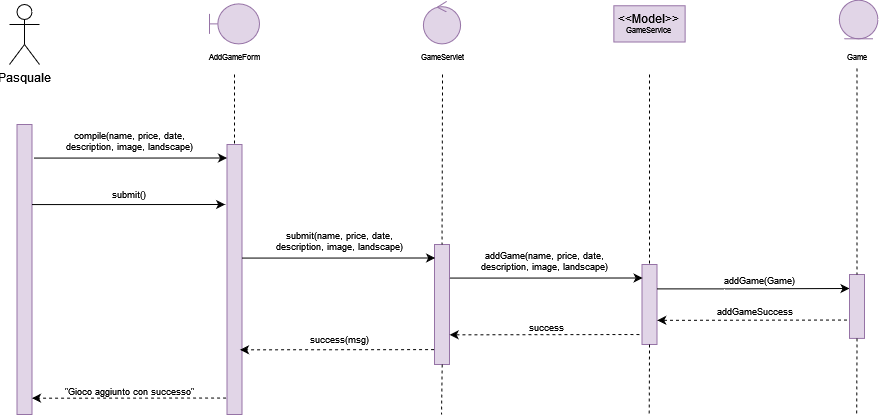

The diagram above was exported from draw.io. Its source (the exported page's mxGraphModel, read from the mxfile embedded in the PNG):
<mxGraphModel dx="1372" dy="717" grid="1" gridSize="10" guides="1" tooltips="1" connect="1" arrows="1" fold="1" page="1" pageScale="1" pageWidth="827" pageHeight="1169" math="0" shadow="0">
  <root>
    <mxCell id="0" />
    <mxCell id="1" parent="0" />
    <mxCell id="WPhjHyZeCxfKg7nktDVD-137" value="Pasquale" style="shape=umlActor;verticalLabelPosition=bottom;verticalAlign=top;html=1;outlineConnect=0;" vertex="1" parent="1">
      <mxGeometry x="770" y="540" width="30" height="60" as="geometry" />
    </mxCell>
    <mxCell id="WPhjHyZeCxfKg7nktDVD-138" value="" style="rounded=0;whiteSpace=wrap;html=1;fillColor=#e1d5e7;strokeColor=#9673a6;" vertex="1" parent="1">
      <mxGeometry x="777.5" y="660" width="15" height="290" as="geometry" />
    </mxCell>
    <mxCell id="WPhjHyZeCxfKg7nktDVD-139" value="" style="rounded=0;whiteSpace=wrap;html=1;fillColor=#e1d5e7;strokeColor=#9673a6;" vertex="1" parent="1">
      <mxGeometry x="987.5" y="680" width="15" height="270" as="geometry" />
    </mxCell>
    <mxCell id="WPhjHyZeCxfKg7nktDVD-140" value="" style="endArrow=none;dashed=1;html=1;rounded=0;fontSize=8;entryX=0.5;entryY=0;entryDx=0;entryDy=0;exitX=0.5;exitY=1;exitDx=0;exitDy=0;" edge="1" parent="1" target="WPhjHyZeCxfKg7nktDVD-139">
      <mxGeometry width="50" height="50" relative="1" as="geometry">
        <mxPoint x="995.0000000000002" y="610" as="sourcePoint" />
        <mxPoint x="1017.5" y="670" as="targetPoint" />
      </mxGeometry>
    </mxCell>
    <mxCell id="WPhjHyZeCxfKg7nktDVD-142" value="&lt;div&gt;AddGameForm&lt;/div&gt;" style="text;html=1;strokeColor=none;fillColor=none;align=center;verticalAlign=middle;whiteSpace=wrap;rounded=0;fontSize=8;" vertex="1" parent="1">
      <mxGeometry x="980" y="585" width="30" height="15" as="geometry" />
    </mxCell>
    <mxCell id="WPhjHyZeCxfKg7nktDVD-143" value="submit()" style="text;html=1;strokeColor=none;fillColor=none;align=center;verticalAlign=middle;whiteSpace=wrap;rounded=0;fontSize=9;" vertex="1" parent="1">
      <mxGeometry x="830" y="720" width="120" height="20" as="geometry" />
    </mxCell>
    <mxCell id="WPhjHyZeCxfKg7nktDVD-145" value="GameServlet" style="text;html=1;strokeColor=none;fillColor=none;align=center;verticalAlign=middle;whiteSpace=wrap;rounded=0;fontSize=8;" vertex="1" parent="1">
      <mxGeometry x="1187.5" y="585" width="30" height="15" as="geometry" />
    </mxCell>
    <mxCell id="WPhjHyZeCxfKg7nktDVD-146" value="" style="rounded=0;whiteSpace=wrap;html=1;fillColor=#e1d5e7;strokeColor=#9673a6;" vertex="1" parent="1">
      <mxGeometry x="1195" y="780" width="15" height="120" as="geometry" />
    </mxCell>
    <mxCell id="WPhjHyZeCxfKg7nktDVD-147" value="" style="endArrow=none;dashed=1;html=1;rounded=0;fontSize=8;entryX=0.5;entryY=0;entryDx=0;entryDy=0;" edge="1" parent="1" target="WPhjHyZeCxfKg7nktDVD-146">
      <mxGeometry width="50" height="50" relative="1" as="geometry">
        <mxPoint x="1203" y="610" as="sourcePoint" />
        <mxPoint x="1247.5" y="683.5" as="targetPoint" />
      </mxGeometry>
    </mxCell>
    <mxCell id="WPhjHyZeCxfKg7nktDVD-149" value="" style="rounded=0;whiteSpace=wrap;html=1;fillColor=#e1d5e7;strokeColor=#9673a6;" vertex="1" parent="1">
      <mxGeometry x="1402.5" y="800" width="15" height="80" as="geometry" />
    </mxCell>
    <mxCell id="WPhjHyZeCxfKg7nktDVD-150" value="" style="endArrow=none;dashed=1;html=1;rounded=0;fontSize=8;entryX=0.5;entryY=0;entryDx=0;entryDy=0;" edge="1" parent="1" target="WPhjHyZeCxfKg7nktDVD-149">
      <mxGeometry width="50" height="50" relative="1" as="geometry">
        <mxPoint x="1410" y="610" as="sourcePoint" />
        <mxPoint x="1432.5" y="708.5" as="targetPoint" />
      </mxGeometry>
    </mxCell>
    <mxCell id="WPhjHyZeCxfKg7nktDVD-152" value="Game" style="text;html=1;strokeColor=none;fillColor=none;align=center;verticalAlign=middle;whiteSpace=wrap;rounded=0;fontSize=8;" vertex="1" parent="1">
      <mxGeometry x="1602.5" y="585.0000000000001" width="30" height="15" as="geometry" />
    </mxCell>
    <mxCell id="WPhjHyZeCxfKg7nktDVD-153" value="" style="endArrow=classic;html=1;rounded=0;exitX=1;exitY=0;exitDx=0;exitDy=0;entryX=-0.125;entryY=0.121;entryDx=0;entryDy=0;entryPerimeter=0;" edge="1" parent="1">
      <mxGeometry width="50" height="50" relative="1" as="geometry">
        <mxPoint x="792.5" y="740.0700000000002" as="sourcePoint" />
        <mxPoint x="985.6250000000002" y="740" as="targetPoint" />
        <Array as="points">
          <mxPoint x="840" y="740.0700000000002" />
          <mxPoint x="860" y="740.0700000000002" />
        </Array>
      </mxGeometry>
    </mxCell>
    <mxCell id="WPhjHyZeCxfKg7nktDVD-154" value="" style="endArrow=classic;html=1;rounded=0;exitX=1;exitY=0;exitDx=0;exitDy=0;entryX=-0.125;entryY=0.121;entryDx=0;entryDy=0;entryPerimeter=0;" edge="1" parent="1">
      <mxGeometry width="50" height="50" relative="1" as="geometry">
        <mxPoint x="1002.5000000000002" y="793.5700000000002" as="sourcePoint" />
        <mxPoint x="1195.625" y="793.5" as="targetPoint" />
        <Array as="points">
          <mxPoint x="1050" y="793.5700000000002" />
          <mxPoint x="1070" y="793.5700000000002" />
        </Array>
      </mxGeometry>
    </mxCell>
    <mxCell id="WPhjHyZeCxfKg7nktDVD-155" value="" style="endArrow=classic;html=1;rounded=0;exitX=1;exitY=0;exitDx=0;exitDy=0;entryX=-0.125;entryY=0.121;entryDx=0;entryDy=0;entryPerimeter=0;" edge="1" parent="1">
      <mxGeometry width="50" height="50" relative="1" as="geometry">
        <mxPoint x="794.3800000000001" y="693.5700000000002" as="sourcePoint" />
        <mxPoint x="987.5050000000001" y="693.5" as="targetPoint" />
        <Array as="points">
          <mxPoint x="841.8800000000001" y="693.5700000000002" />
          <mxPoint x="861.8800000000001" y="693.5700000000002" />
        </Array>
      </mxGeometry>
    </mxCell>
    <mxCell id="WPhjHyZeCxfKg7nktDVD-156" value="" style="endArrow=classic;html=1;rounded=0;dashed=1;fontSize=7;exitX=-0.047;exitY=0.97;exitDx=0;exitDy=0;exitPerimeter=0;" edge="1" parent="1">
      <mxGeometry width="50" height="50" relative="1" as="geometry">
        <mxPoint x="1194.505" y="885.0999999999999" as="sourcePoint" />
        <mxPoint x="1000.5" y="885.29" as="targetPoint" />
      </mxGeometry>
    </mxCell>
    <mxCell id="WPhjHyZeCxfKg7nktDVD-157" value="" style="endArrow=classic;html=1;rounded=0;exitX=1;exitY=0;exitDx=0;exitDy=0;entryX=-0.125;entryY=0.121;entryDx=0;entryDy=0;entryPerimeter=0;" edge="1" parent="1">
      <mxGeometry width="50" height="50" relative="1" as="geometry">
        <mxPoint x="1210" y="813.5700000000002" as="sourcePoint" />
        <mxPoint x="1403.125" y="813.5" as="targetPoint" />
        <Array as="points">
          <mxPoint x="1257.5" y="813.5700000000002" />
          <mxPoint x="1277.5" y="813.5700000000002" />
        </Array>
      </mxGeometry>
    </mxCell>
    <mxCell id="WPhjHyZeCxfKg7nktDVD-158" value="&lt;div style=&quot;font-size: 9px&quot;&gt;&lt;font style=&quot;font-size: 9px&quot;&gt;compile(name, price, date, &lt;br&gt;description, image, landscape)&lt;/font&gt;&lt;/div&gt;" style="text;html=1;strokeColor=none;fillColor=none;align=center;verticalAlign=middle;whiteSpace=wrap;rounded=0;fontSize=9;" vertex="1" parent="1">
      <mxGeometry x="792.5" y="660" width="195" height="33.5" as="geometry" />
    </mxCell>
    <mxCell id="WPhjHyZeCxfKg7nktDVD-159" value="success(msg)" style="text;html=1;strokeColor=none;fillColor=none;align=center;verticalAlign=middle;whiteSpace=wrap;rounded=0;fontSize=9;" vertex="1" parent="1">
      <mxGeometry x="1002.5" y="858.3200000000002" width="195" height="33.5" as="geometry" />
    </mxCell>
    <mxCell id="WPhjHyZeCxfKg7nktDVD-160" value="&quot;Gioco aggiunto con successo&quot;" style="text;html=1;strokeColor=none;fillColor=none;align=center;verticalAlign=middle;whiteSpace=wrap;rounded=0;fontSize=9;" vertex="1" parent="1">
      <mxGeometry x="792.5" y="910" width="195" height="33.5" as="geometry" />
    </mxCell>
    <mxCell id="WPhjHyZeCxfKg7nktDVD-161" value="success" style="text;html=1;strokeColor=none;fillColor=none;align=center;verticalAlign=middle;whiteSpace=wrap;rounded=0;fontSize=9;" vertex="1" parent="1">
      <mxGeometry x="1210" y="846.5" width="195" height="33.5" as="geometry" />
    </mxCell>
    <mxCell id="WPhjHyZeCxfKg7nktDVD-162" value="" style="endArrow=classic;html=1;rounded=0;dashed=1;fontSize=7;" edge="1" parent="1">
      <mxGeometry width="50" height="50" relative="1" as="geometry">
        <mxPoint x="1399.88" y="870" as="sourcePoint" />
        <mxPoint x="1210.13" y="870.3199999999999" as="targetPoint" />
      </mxGeometry>
    </mxCell>
    <mxCell id="WPhjHyZeCxfKg7nktDVD-163" value="" style="endArrow=classic;html=1;rounded=0;dashed=1;fontSize=7;exitX=-0.047;exitY=0.97;exitDx=0;exitDy=0;exitPerimeter=0;" edge="1" parent="1">
      <mxGeometry width="50" height="50" relative="1" as="geometry">
        <mxPoint x="986.5049999999999" y="933.5" as="sourcePoint" />
        <mxPoint x="792.5" y="933.69" as="targetPoint" />
      </mxGeometry>
    </mxCell>
    <mxCell id="WPhjHyZeCxfKg7nktDVD-164" value="&lt;div style=&quot;font-size: 9px&quot;&gt;&lt;font style=&quot;font-size: 9px&quot;&gt;submit(name, price, date, &lt;br&gt;description, image, landscape)&lt;/font&gt;&lt;/div&gt;" style="text;html=1;strokeColor=none;fillColor=none;align=center;verticalAlign=middle;whiteSpace=wrap;rounded=0;fontSize=9;" vertex="1" parent="1">
      <mxGeometry x="1002.5" y="760" width="195" height="33.5" as="geometry" />
    </mxCell>
    <mxCell id="WPhjHyZeCxfKg7nktDVD-165" value="&lt;div style=&quot;font-size: 9px&quot;&gt;&lt;font style=&quot;font-size: 9px&quot;&gt;addGame(name, price, date, &lt;br&gt;description, image, landscape)&lt;/font&gt;&lt;/div&gt;" style="text;html=1;strokeColor=none;fillColor=none;align=center;verticalAlign=middle;whiteSpace=wrap;rounded=0;fontSize=9;" vertex="1" parent="1">
      <mxGeometry x="1207.5" y="780" width="195" height="33.5" as="geometry" />
    </mxCell>
    <mxCell id="WPhjHyZeCxfKg7nktDVD-166" value="&lt;font style=&quot;font-size: 9px&quot;&gt;addGame(Game)&lt;/font&gt;" style="text;html=1;strokeColor=none;fillColor=none;align=center;verticalAlign=middle;whiteSpace=wrap;rounded=0;" vertex="1" parent="1">
      <mxGeometry x="1490" y="800" width="60" height="30" as="geometry" />
    </mxCell>
    <mxCell id="WPhjHyZeCxfKg7nktDVD-167" value="" style="endArrow=classic;html=1;rounded=0;exitX=1;exitY=0;exitDx=0;exitDy=0;entryX=0;entryY=0.219;entryDx=0;entryDy=0;entryPerimeter=0;" edge="1" parent="1" target="WPhjHyZeCxfKg7nktDVD-169">
      <mxGeometry width="50" height="50" relative="1" as="geometry">
        <mxPoint x="1417.5000000000002" y="824.3900000000001" as="sourcePoint" />
        <mxPoint x="1600" y="824" as="targetPoint" />
        <Array as="points">
          <mxPoint x="1465" y="824.3899999999999" />
          <mxPoint x="1485" y="824.3899999999999" />
        </Array>
      </mxGeometry>
    </mxCell>
    <mxCell id="WPhjHyZeCxfKg7nktDVD-169" value="" style="rounded=0;whiteSpace=wrap;html=1;fillColor=#e1d5e7;strokeColor=#9673a6;" vertex="1" parent="1">
      <mxGeometry x="1610" y="810" width="15" height="63.91" as="geometry" />
    </mxCell>
    <mxCell id="WPhjHyZeCxfKg7nktDVD-170" value="" style="endArrow=none;dashed=1;html=1;rounded=0;fontSize=8;entryX=0.5;entryY=0;entryDx=0;entryDy=0;" edge="1" parent="1" target="WPhjHyZeCxfKg7nktDVD-169">
      <mxGeometry width="50" height="50" relative="1" as="geometry">
        <mxPoint x="1617.5" y="603.9099999999999" as="sourcePoint" />
        <mxPoint x="1640" y="702.4099999999999" as="targetPoint" />
      </mxGeometry>
    </mxCell>
    <mxCell id="WPhjHyZeCxfKg7nktDVD-171" value="addGameSuccess" style="text;html=1;strokeColor=none;fillColor=none;align=center;verticalAlign=middle;whiteSpace=wrap;rounded=0;fontSize=9;" vertex="1" parent="1">
      <mxGeometry x="1417.5" y="830" width="195" height="33.5" as="geometry" />
    </mxCell>
    <mxCell id="WPhjHyZeCxfKg7nktDVD-172" value="" style="endArrow=classic;html=1;rounded=0;dashed=1;fontSize=7;" edge="1" parent="1">
      <mxGeometry width="50" height="50" relative="1" as="geometry">
        <mxPoint x="1607.5" y="855.5" as="sourcePoint" />
        <mxPoint x="1417.75" y="855.8199999999999" as="targetPoint" />
      </mxGeometry>
    </mxCell>
    <mxCell id="WPhjHyZeCxfKg7nktDVD-173" value="" style="endArrow=none;dashed=1;html=1;rounded=0;fontSize=8;" edge="1" parent="1">
      <mxGeometry width="50" height="50" relative="1" as="geometry">
        <mxPoint x="1202.6599999999999" y="900" as="sourcePoint" />
        <mxPoint x="1202" y="950" as="targetPoint" />
      </mxGeometry>
    </mxCell>
    <mxCell id="WPhjHyZeCxfKg7nktDVD-174" value="" style="endArrow=none;dashed=1;html=1;rounded=0;fontSize=8;exitX=0.5;exitY=1;exitDx=0;exitDy=0;" edge="1" parent="1" source="WPhjHyZeCxfKg7nktDVD-149">
      <mxGeometry width="50" height="50" relative="1" as="geometry">
        <mxPoint x="1410.3199999999997" y="900" as="sourcePoint" />
        <mxPoint x="1409.6599999999999" y="950" as="targetPoint" />
      </mxGeometry>
    </mxCell>
    <mxCell id="WPhjHyZeCxfKg7nktDVD-175" value="" style="endArrow=none;dashed=1;html=1;rounded=0;fontSize=8;exitX=0.5;exitY=1;exitDx=0;exitDy=0;" edge="1" parent="1" source="WPhjHyZeCxfKg7nktDVD-169">
      <mxGeometry width="50" height="50" relative="1" as="geometry">
        <mxPoint x="1617.5" y="880" as="sourcePoint" />
        <mxPoint x="1617.1599999999999" y="950" as="targetPoint" />
      </mxGeometry>
    </mxCell>
    <mxCell id="WPhjHyZeCxfKg7nktDVD-176" value="" style="shape=umlBoundary;whiteSpace=wrap;html=1;fillColor=#e1d5e7;strokeColor=#9673a6;" vertex="1" parent="1">
      <mxGeometry x="970" y="539.38" width="50" height="40" as="geometry" />
    </mxCell>
    <mxCell id="WPhjHyZeCxfKg7nktDVD-177" value="" style="ellipse;shape=umlControl;whiteSpace=wrap;html=1;fillColor=#e1d5e7;strokeColor=#9673a6;" vertex="1" parent="1">
      <mxGeometry x="1183.91" y="536.88" width="37.19" height="42.5" as="geometry" />
    </mxCell>
    <mxCell id="WPhjHyZeCxfKg7nktDVD-178" value="&lt;div&gt;&amp;lt;&amp;lt;Model&amp;gt;&amp;gt;&lt;/div&gt;&lt;div style=&quot;font-size: 8px&quot;&gt;GameService&lt;br&gt;&lt;/div&gt;" style="rounded=0;whiteSpace=wrap;html=1;fillColor=#e1d5e7;strokeColor=#9673a6;" vertex="1" parent="1">
      <mxGeometry x="1374.3700000000001" y="541.26" width="71.25" height="36.25" as="geometry" />
    </mxCell>
    <mxCell id="WPhjHyZeCxfKg7nktDVD-179" value="" style="ellipse;shape=umlEntity;whiteSpace=wrap;html=1;fontSize=8;fillColor=#e1d5e7;strokeColor=#9673a6;" vertex="1" parent="1">
      <mxGeometry x="1599.81" y="535.7" width="38.59" height="38.59" as="geometry" />
    </mxCell>
  </root>
</mxGraphModel>